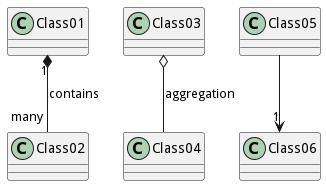

The diagram above was rendered by PlantUML. Its source (embedded in the PNG):
@startuml
Class01 "1" *-- "many" Class02 : contains
Class03 o-- Class04 : aggregation
Class05 --> "1" Class06
@enduml